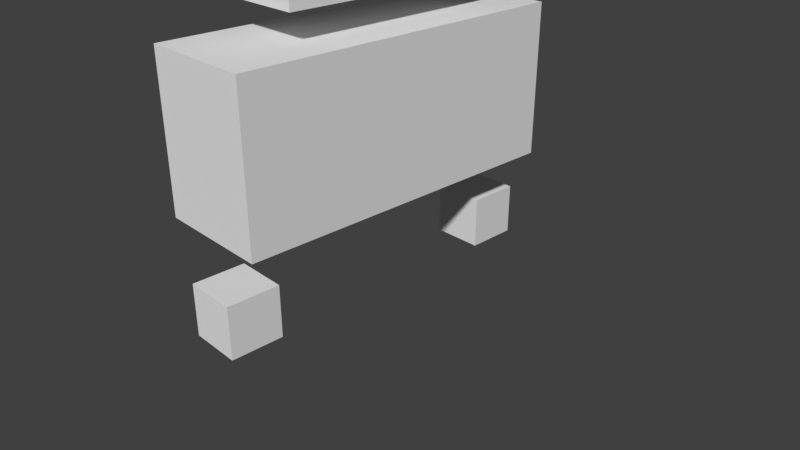 # Source: test-anim.blend  (saved by Blender 2.78.0; exported with 4.5.12 LTS)
import bpy
from mathutils import Matrix  # noqa: F401  (used for matrix-valued properties, if any)

bpy.ops.wm.read_factory_settings(use_empty=True)
scene = bpy.context.scene
scene.name = 'Scene'

# ---- collections
col_collection_1 = bpy.data.collections.new('Collection 1'); scene.collection.children.link(col_collection_1)

# ---- materials (node trees are filled in below, after node groups)
mat_material = bpy.data.materials.new('Material')
mat_material.alpha_threshold = 0.0
mat_material.use_transparent_shadow = False
mat_material.roughness = 0.5
mat_material.line_color = (0.0, 0.0, 0.0, 1.0)

# ---- material node trees

# ---- world
world_world = bpy.data.worlds.new('World'); scene.world = world_world
world_world.color = (0.05088, 0.05088, 0.05088)
world_world.use_sun_shadow = False
world_world.sun_shadow_jitter_overblur = 0.0
world_world.cycles.sampling_method = 'MANUAL'

# ---- cameras
cam_camera = bpy.data.cameras.new('Camera')
cam_camera.clip_end = 100.0
cam_camera.lens = 35.0
cam_camera.sensor_width = 32.0
cam_camera.sensor_height = 18.0
cam_camera.ortho_scale = 7.314
cam_camera.dof.focus_distance = 0.0
cam_camera.dof.aperture_fstop = 128.0

# ---- meshes
me_cube_003 = bpy.data.meshes.new('Cube.003')
me_cube_003.from_pydata([(-1.0, -1.0, -1.0), (-1.0, -1.0, 1.0), (-1.0, 1.0, -1.0), (-1.0, 1.0, 1.0), (1.0, -1.0, -1.0), (1.0, -1.0, 1.0), (1.0, 1.0, -1.0), (1.0, 1.0, 1.0)], [], [(0, 1, 3, 2), (2, 3, 7, 6), (6, 7, 5, 4), (4, 5, 1, 0), (2, 6, 4, 0), (7, 3, 1, 5)])
me_cube_003.use_remesh_preserve_volume = False
me_cube_003.use_remesh_preserve_attributes = False
me_cube_003.use_mirror_vertex_groups = False
me_cube_003.update()
me_cube_002 = bpy.data.meshes.new('Cube.002')
me_cube_002.from_pydata([(-1.0, -1.0, -1.0), (-1.0, -1.0, 1.0), (-1.0, 1.0, -1.0), (-1.0, 1.0, 1.0), (1.0, -1.0, -1.0), (1.0, -1.0, 1.0), (1.0, 1.0, -1.0), (1.0, 1.0, 1.0)], [], [(0, 1, 3, 2), (2, 3, 7, 6), (6, 7, 5, 4), (4, 5, 1, 0), (2, 6, 4, 0), (7, 3, 1, 5)])
me_cube_002.use_remesh_preserve_volume = False
me_cube_002.use_remesh_preserve_attributes = False
me_cube_002.use_mirror_vertex_groups = False
me_cube_002.update()
me_cube_001 = bpy.data.meshes.new('Cube.001')
me_cube_001.from_pydata([(1.0, 1.0, -1.0), (1.0, -1.0, -1.0), (-1.0, -1.0, -1.0), (-1.0, 1.0, -1.0), (1.0, 1.0, 1.0), (1.0, -1.0, 1.0), (-1.0, -1.0, 1.0), (-1.0, 1.0, 1.0)], [], [(0, 1, 2, 3), (4, 7, 6, 5), (0, 4, 5, 1), (1, 5, 6, 2), (2, 6, 7, 3), (4, 0, 3, 7)])
me_cube_001.materials.append(mat_material)
me_cube_001.use_remesh_preserve_volume = False
me_cube_001.use_remesh_preserve_attributes = False
me_cube_001.use_mirror_vertex_groups = False
me_cube_001.update()
me_cube = bpy.data.meshes.new('Cube')
me_cube.from_pydata([(1.0, 1.0, -1.0), (1.0, -1.0, -1.0), (-1.0, -1.0, -1.0), (-1.0, 1.0, -1.0), (1.0, 1.0, 1.0), (1.0, -1.0, 1.0), (-1.0, -1.0, 1.0), (-1.0, 1.0, 1.0)], [], [(0, 1, 2, 3), (4, 7, 6, 5), (0, 4, 5, 1), (1, 5, 6, 2), (2, 6, 7, 3), (4, 0, 3, 7)])
me_cube.materials.append(mat_material)
me_cube.use_remesh_preserve_volume = False
me_cube.use_remesh_preserve_attributes = False
me_cube.use_mirror_vertex_groups = False
me_cube.update()
arm_armature = bpy.data.armatures.new('Armature')  # bones are not reproduced

# ---- objects
ob_armature = bpy.data.objects.new('Armature', arm_armature)
ob_cube_003 = bpy.data.objects.new('Cube.003', me_cube_003)
ob_cube_002 = bpy.data.objects.new('Cube.002', me_cube_002)
ob_cube_001 = bpy.data.objects.new('Cube.001', me_cube_001)
ob_cube = bpy.data.objects.new('Cube', me_cube)
ob_camera = bpy.data.objects.new('Camera', cam_camera)

# ---- transforms, parenting, visibility, modifiers, constraints
ob_armature.location = (0.0, 0.0, 0.97)
ob_armature.show_in_front = True
ob_armature.lineart.crease_threshold = 0.0
ob_cube_003.location = (0.0, 0.0, 4.0)
ob_cube_003.scale = (0.4634, 1.384, 0.6175)
ob_cube_003.lineart.crease_threshold = 0.0
ob_cube_002.location = (0.0, 0.0, 2.0)
ob_cube_002.scale = (0.7506, 2.241, 1.0)
ob_cube_002.lineart.crease_threshold = 0.0
ob_cube_001.location = (0.0, 2.0, 0.0)
ob_cube_001.scale = (0.3467, 0.3467, 0.3467)
ob_cube_001.lock_rotations_4d = False
ob_cube_001.empty_display_type = 'ARROWS'
ob_cube_001.lineart.crease_threshold = 0.0
ob_cube.location = (0.0, -2.0, 0.0)
ob_cube.scale = (0.3467, 0.3467, 0.3467)
ob_cube.lock_rotations_4d = False
ob_cube.empty_display_type = 'ARROWS'
ob_cube.lineart.crease_threshold = 0.0
ob_camera.location = (7.481, -6.508, 5.344)
ob_camera.rotation_euler = (1.109, 0.0, 0.8149)
ob_camera.lock_rotations_4d = False
ob_camera.empty_display_type = 'ARROWS'
ob_camera.color = (0.0, 0.0, 0.0, 0.0)
ob_camera.display_type = 'WIRE'
ob_camera.lineart.crease_threshold = 0.0

# ---- collection membership
col_collection_1.objects.link(ob_armature)
col_collection_1.objects.link(ob_cube_003)
col_collection_1.objects.link(ob_cube_002)
col_collection_1.objects.link(ob_cube_001)
col_collection_1.objects.link(ob_cube)
col_collection_1.objects.link(ob_camera)

# ---- scene / render settings (as saved in the file)
scene.camera = ob_camera
scene.frame_start = 1; scene.frame_end = 250; scene.frame_set(1)
scene.render.engine = 'BLENDER_EEVEE_NEXT'
scene.render.resolution_percentage = 50
scene.render.dither_intensity = 0.0
scene.cycles.use_denoising = False
scene.cycles.samples = 128
scene.cycles.sampling_pattern = 'TABULATED_SOBOL'
scene.cycles.light_sampling_threshold = 0.0
scene.cycles.use_adaptive_sampling = False
scene.cycles.use_light_tree = False
scene.cycles.blur_glossy = 0.0
scene.cycles.sample_clamp_indirect = 0.0
scene.view_settings.view_transform = 'Standard'
bpy.context.view_layer.update()

# ---- added for rendering (the .blend has no usable light): sun
light_auto_sun = bpy.data.lights.new('AutoSun', 'SUN')
light_auto_sun.energy = 3.0
light_auto_sun.angle = 0.0523599
ob_auto_sun = bpy.data.objects.new('AutoSun', light_auto_sun)
scene.collection.objects.link(ob_auto_sun)
ob_auto_sun.rotation_euler = (0.872665, 0.174533, 0.523599)
bpy.context.view_layer.update()
